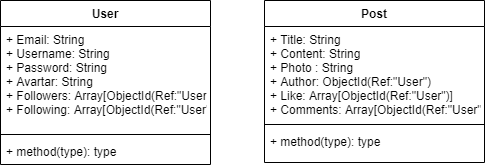

The diagram above was exported from draw.io. Its source (the exported page's mxGraphModel, read from the mxfile embedded in the PNG):
<mxGraphModel dx="862" dy="482" grid="1" gridSize="10" guides="1" tooltips="1" connect="1" arrows="1" fold="1" page="1" pageScale="1" pageWidth="827" pageHeight="1169" math="0" shadow="0">
  <root>
    <mxCell id="0" />
    <mxCell id="1" parent="0" />
    <mxCell id="cBnWBnh80dKgM_NwgzGC-1" value="User" style="swimlane;fontStyle=1;align=center;verticalAlign=top;childLayout=stackLayout;horizontal=1;startSize=26;horizontalStack=0;resizeParent=1;resizeParentMax=0;resizeLast=0;collapsible=1;marginBottom=0;" parent="1" vertex="1">
      <mxGeometry x="130" y="180" width="210" height="164" as="geometry" />
    </mxCell>
    <mxCell id="cBnWBnh80dKgM_NwgzGC-2" value="+ Email: String&#10;+ Username: String&#10;+ Password: String&#10;+ Avartar: String&#10;+ Followers: Array[ObjectId(Ref:&quot;User&quot;)]&#10;+ Following: Array[ObjectId(Ref:&quot;User&quot;)]" style="text;strokeColor=none;fillColor=none;align=left;verticalAlign=top;spacingLeft=4;spacingRight=4;overflow=hidden;rotatable=0;points=[[0,0.5],[1,0.5]];portConstraint=eastwest;" parent="cBnWBnh80dKgM_NwgzGC-1" vertex="1">
      <mxGeometry y="26" width="210" height="104" as="geometry" />
    </mxCell>
    <mxCell id="cBnWBnh80dKgM_NwgzGC-3" value="" style="line;strokeWidth=1;fillColor=none;align=left;verticalAlign=middle;spacingTop=-1;spacingLeft=3;spacingRight=3;rotatable=0;labelPosition=right;points=[];portConstraint=eastwest;" parent="cBnWBnh80dKgM_NwgzGC-1" vertex="1">
      <mxGeometry y="130" width="210" height="8" as="geometry" />
    </mxCell>
    <mxCell id="cBnWBnh80dKgM_NwgzGC-4" value="+ method(type): type" style="text;strokeColor=none;fillColor=none;align=left;verticalAlign=top;spacingLeft=4;spacingRight=4;overflow=hidden;rotatable=0;points=[[0,0.5],[1,0.5]];portConstraint=eastwest;" parent="cBnWBnh80dKgM_NwgzGC-1" vertex="1">
      <mxGeometry y="138" width="210" height="26" as="geometry" />
    </mxCell>
    <mxCell id="cBnWBnh80dKgM_NwgzGC-13" value="Post" style="swimlane;fontStyle=1;align=center;verticalAlign=top;childLayout=stackLayout;horizontal=1;startSize=26;horizontalStack=0;resizeParent=1;resizeParentMax=0;resizeLast=0;collapsible=1;marginBottom=0;" parent="1" vertex="1">
      <mxGeometry x="394" y="180" width="220" height="162" as="geometry" />
    </mxCell>
    <mxCell id="cBnWBnh80dKgM_NwgzGC-14" value="+ Title: String&#10;+ Content: String&#10;+ Photo : String&#10;+ Author: ObjectId(Ref:&quot;User&quot;)&#10;+ Like: Array[ObjectId(Ref:&quot;User&quot;)]&#10;+ Comments: Array[ObjectId(Ref:&quot;User&quot;)]" style="text;strokeColor=none;fillColor=none;align=left;verticalAlign=top;spacingLeft=4;spacingRight=4;overflow=hidden;rotatable=0;points=[[0,0.5],[1,0.5]];portConstraint=eastwest;" parent="cBnWBnh80dKgM_NwgzGC-13" vertex="1">
      <mxGeometry y="26" width="220" height="94" as="geometry" />
    </mxCell>
    <mxCell id="cBnWBnh80dKgM_NwgzGC-15" value="" style="line;strokeWidth=1;fillColor=none;align=left;verticalAlign=middle;spacingTop=-1;spacingLeft=3;spacingRight=3;rotatable=0;labelPosition=right;points=[];portConstraint=eastwest;" parent="cBnWBnh80dKgM_NwgzGC-13" vertex="1">
      <mxGeometry y="120" width="220" height="8" as="geometry" />
    </mxCell>
    <mxCell id="cBnWBnh80dKgM_NwgzGC-16" value="+ method(type): type" style="text;strokeColor=none;fillColor=none;align=left;verticalAlign=top;spacingLeft=4;spacingRight=4;overflow=hidden;rotatable=0;points=[[0,0.5],[1,0.5]];portConstraint=eastwest;" parent="cBnWBnh80dKgM_NwgzGC-13" vertex="1">
      <mxGeometry y="128" width="220" height="34" as="geometry" />
    </mxCell>
  </root>
</mxGraphModel>